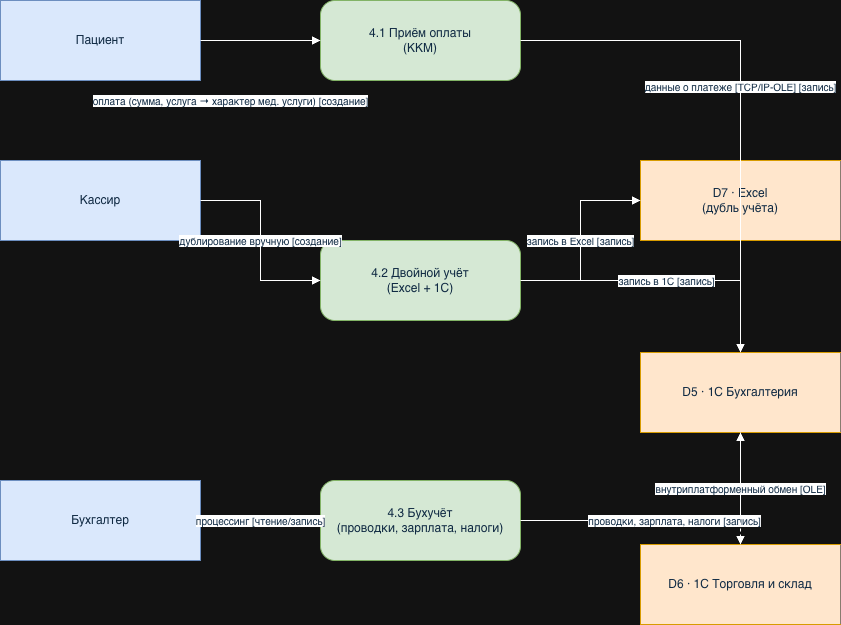

The diagram above was exported from draw.io. Its source (the exported page's mxGraphModel, read from the mxfile embedded in the PNG):
<mxGraphModel dx="1204" dy="808" grid="1" gridSize="10" guides="1" tooltips="1" connect="1" arrows="1" fold="1" page="1" pageScale="1" pageWidth="1350" pageHeight="1050" math="0" shadow="0">
  <root>
    <mxCell id="0" />
    <mxCell id="1" parent="0" />
    <mxCell id="p4_pat" parent="1" style="rounded=0;whiteSpace=wrap;html=1;fillColor=#dae8fc;strokeColor=#6c8ebf;fontColor=#102a43;align=center;verticalAlign=middle;" value="Пациент" vertex="1">
      <mxGeometry height="80" width="200" x="40" y="40" as="geometry" />
    </mxCell>
    <mxCell id="p4_cas" parent="1" style="rounded=0;whiteSpace=wrap;html=1;fillColor=#dae8fc;strokeColor=#6c8ebf;fontColor=#102a43;align=center;verticalAlign=middle;" value="Кассир" vertex="1">
      <mxGeometry height="80" width="200" x="40" y="200" as="geometry" />
    </mxCell>
    <mxCell id="p4_bok" parent="1" style="rounded=0;whiteSpace=wrap;html=1;fillColor=#dae8fc;strokeColor=#6c8ebf;fontColor=#102a43;align=center;verticalAlign=middle;" value="Бухгалтер" vertex="1">
      <mxGeometry height="80" width="200" x="40" y="520" as="geometry" />
    </mxCell>
    <mxCell id="p4_p41" parent="1" style="rounded=1;arcSize=18;whiteSpace=wrap;html=1;fillColor=#d5e8d4;strokeColor=#82b366;fontColor=#102a43;align=center;verticalAlign=middle;" value="4.1 Приём оплаты&lt;br&gt;(ККМ)" vertex="1">
      <mxGeometry height="80" width="200" x="360" y="40" as="geometry" />
    </mxCell>
    <mxCell id="p4_p42" parent="1" style="rounded=1;arcSize=18;whiteSpace=wrap;html=1;fillColor=#d5e8d4;strokeColor=#82b366;fontColor=#102a43;align=center;verticalAlign=middle;" value="4.2 Двойной учёт&lt;br&gt;(Excel + 1С)" vertex="1">
      <mxGeometry height="80" width="200" x="360" y="280" as="geometry" />
    </mxCell>
    <mxCell id="p4_p43" parent="1" style="rounded=1;arcSize=18;whiteSpace=wrap;html=1;fillColor=#d5e8d4;strokeColor=#82b366;fontColor=#102a43;align=center;verticalAlign=middle;" value="4.3 Бухучёт&lt;br&gt;(проводки, зарплата, налоги)" vertex="1">
      <mxGeometry height="80" width="200" x="360" y="520" as="geometry" />
    </mxCell>
    <mxCell id="p4_d7" parent="1" style="shape=partialRectangle;top=1;left=1;bottom=1;right=0;whiteSpace=wrap;html=1;fillColor=#ffe6cc;strokeColor=#d79b00;fontColor=#102a43;align=center;verticalAlign=middle;" value="D7 · Excel&lt;br&gt;(дубль учёта)" vertex="1">
      <mxGeometry height="80" width="200" x="680" y="200" as="geometry" />
    </mxCell>
    <mxCell id="p4_d5" parent="1" style="shape=partialRectangle;top=1;left=1;bottom=1;right=0;whiteSpace=wrap;html=1;fillColor=#ffe6cc;strokeColor=#d79b00;fontColor=#102a43;align=center;verticalAlign=middle;" value="D5 · 1С Бухгалтерия" vertex="1">
      <mxGeometry height="80" width="200" x="680" y="392" as="geometry" />
    </mxCell>
    <mxCell id="p4_d6" parent="1" style="shape=partialRectangle;top=1;left=1;bottom=1;right=0;whiteSpace=wrap;html=1;fillColor=#ffe6cc;strokeColor=#d79b00;fontColor=#102a43;align=center;verticalAlign=middle;" value="D6 · 1С Торговля и склад" vertex="1">
      <mxGeometry height="80" width="200" x="680" y="584" as="geometry" />
    </mxCell>
    <mxCell id="p4_e1" edge="1" parent="1" source="p4_pat" style="edgeStyle=orthogonalEdgeStyle;rounded=0;html=1;endArrow=block;fontSize=10;fontColor=#102a43;labelBackgroundColor=#ffffff;" target="p4_p41" value="оплата (сумма, услуга → характер мед. услуги) [создание]">
      <mxGeometry relative="1" x="-0.5" y="-60" as="geometry">
        <mxPoint as="offset" />
      </mxGeometry>
    </mxCell>
    <mxCell id="p4_e2" edge="1" parent="1" source="p4_p41" style="edgeStyle=orthogonalEdgeStyle;rounded=0;html=1;endArrow=block;fontSize=10;fontColor=#102a43;labelBackgroundColor=#ffffff;" target="p4_d5" value="данные о платеже [TCP/IP-OLE] [запись]">
      <mxGeometry relative="1" as="geometry" />
    </mxCell>
    <mxCell id="p4_e3" edge="1" parent="1" source="p4_cas" style="edgeStyle=orthogonalEdgeStyle;rounded=0;html=1;endArrow=block;fontSize=10;fontColor=#102a43;labelBackgroundColor=#ffffff;" target="p4_p42" value="дублирование вручную [создание]">
      <mxGeometry relative="1" as="geometry" />
    </mxCell>
    <mxCell id="p4_e4" edge="1" parent="1" source="p4_p42" style="edgeStyle=orthogonalEdgeStyle;rounded=0;html=1;endArrow=block;fontSize=10;fontColor=#102a43;labelBackgroundColor=#ffffff;" target="p4_d7" value="запись в Excel [запись]">
      <mxGeometry relative="1" as="geometry" />
    </mxCell>
    <mxCell id="p4_e5" edge="1" parent="1" source="p4_p42" style="edgeStyle=orthogonalEdgeStyle;rounded=0;html=1;endArrow=block;fontSize=10;fontColor=#102a43;labelBackgroundColor=#ffffff;" target="p4_d5" value="запись в 1С [запись]">
      <mxGeometry relative="1" as="geometry" />
    </mxCell>
    <mxCell id="p4_e6" edge="1" parent="1" source="p4_bok" style="edgeStyle=orthogonalEdgeStyle;rounded=0;html=1;endArrow=block;fontSize=10;fontColor=#102a43;labelBackgroundColor=#ffffff;" target="p4_p43" value="процессинг [чтение/запись]">
      <mxGeometry relative="1" as="geometry" />
    </mxCell>
    <mxCell id="p4_e7" edge="1" parent="1" source="p4_p43" style="edgeStyle=orthogonalEdgeStyle;rounded=0;html=1;endArrow=block;fontSize=10;fontColor=#102a43;labelBackgroundColor=#ffffff;" target="p4_d5" value="проводки, зарплата, налоги [запись]">
      <mxGeometry relative="1" as="geometry" />
    </mxCell>
    <mxCell id="p4_e8" edge="1" parent="1" source="p4_d5" style="edgeStyle=orthogonalEdgeStyle;rounded=0;html=1;endArrow=block;dashed=1;fontSize=10;fontColor=#102a43;labelBackgroundColor=#ffffff;" target="p4_d6" value="внутриплатформенный обмен [OLE]">
      <mxGeometry relative="1" as="geometry" />
    </mxCell>
  </root>
</mxGraphModel>